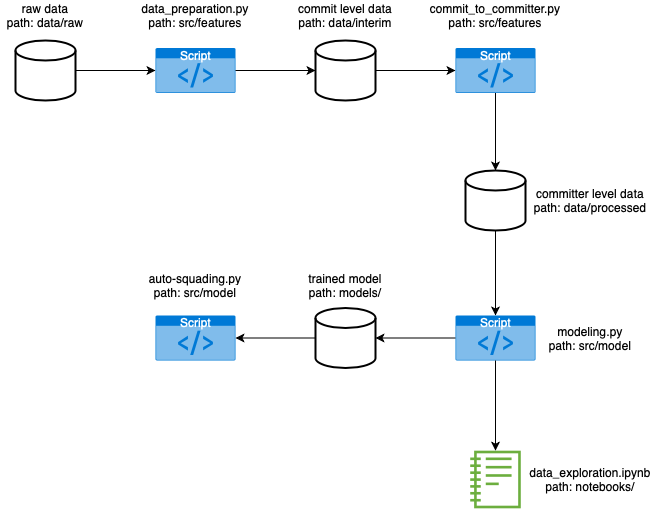

The diagram above was exported from draw.io. Its source (the exported page's mxGraphModel, read from the mxfile embedded in the PNG):
<mxGraphModel dx="1746" dy="738" grid="1" gridSize="10" guides="1" tooltips="1" connect="1" arrows="1" fold="1" page="1" pageScale="1" pageWidth="827" pageHeight="1169" math="0" shadow="0">
  <root>
    <mxCell id="0" />
    <mxCell id="1" parent="0" />
    <mxCell id="jdZxhqxgqEi6Rl1vUjNS-2" value="" style="strokeWidth=2;html=1;shape=mxgraph.flowchart.database;whiteSpace=wrap;" vertex="1" parent="1">
      <mxGeometry x="140" y="310" width="60" height="60" as="geometry" />
    </mxCell>
    <mxCell id="jdZxhqxgqEi6Rl1vUjNS-3" value="raw data&lt;br&gt;path: data/raw" style="text;html=1;strokeColor=none;fillColor=none;align=center;verticalAlign=middle;whiteSpace=wrap;rounded=0;" vertex="1" parent="1">
      <mxGeometry x="125" y="270" width="90" height="30" as="geometry" />
    </mxCell>
    <mxCell id="jdZxhqxgqEi6Rl1vUjNS-6" value="Script" style="html=1;strokeColor=none;fillColor=#0079D6;labelPosition=center;verticalLabelPosition=middle;verticalAlign=top;align=center;fontSize=12;outlineConnect=0;spacingTop=-6;fontColor=#FFFFFF;sketch=0;shape=mxgraph.sitemap.script;" vertex="1" parent="1">
      <mxGeometry x="280" y="317.5" width="80" height="45" as="geometry" />
    </mxCell>
    <mxCell id="jdZxhqxgqEi6Rl1vUjNS-7" value="" style="endArrow=classic;html=1;rounded=0;exitX=1;exitY=0.5;exitDx=0;exitDy=0;exitPerimeter=0;entryX=0;entryY=0.5;entryDx=0;entryDy=0;entryPerimeter=0;" edge="1" parent="1" source="jdZxhqxgqEi6Rl1vUjNS-2" target="jdZxhqxgqEi6Rl1vUjNS-6">
      <mxGeometry width="50" height="50" relative="1" as="geometry">
        <mxPoint x="390" y="480" as="sourcePoint" />
        <mxPoint x="440" y="430" as="targetPoint" />
      </mxGeometry>
    </mxCell>
    <mxCell id="jdZxhqxgqEi6Rl1vUjNS-8" value="data_preparation.py&lt;br&gt;path: src/features" style="text;html=1;strokeColor=none;fillColor=none;align=center;verticalAlign=middle;whiteSpace=wrap;rounded=0;" vertex="1" parent="1">
      <mxGeometry x="290" y="270" width="60" height="30" as="geometry" />
    </mxCell>
    <mxCell id="jdZxhqxgqEi6Rl1vUjNS-10" value="" style="strokeWidth=2;html=1;shape=mxgraph.flowchart.database;whiteSpace=wrap;" vertex="1" parent="1">
      <mxGeometry x="440" y="310" width="60" height="60" as="geometry" />
    </mxCell>
    <mxCell id="jdZxhqxgqEi6Rl1vUjNS-11" value="commit level data&lt;br&gt;path: data/interim" style="text;html=1;strokeColor=none;fillColor=none;align=center;verticalAlign=middle;whiteSpace=wrap;rounded=0;" vertex="1" parent="1">
      <mxGeometry x="405" y="270" width="130" height="30" as="geometry" />
    </mxCell>
    <mxCell id="jdZxhqxgqEi6Rl1vUjNS-12" value="" style="endArrow=classic;html=1;rounded=0;exitX=1;exitY=0.5;exitDx=0;exitDy=0;exitPerimeter=0;entryX=0;entryY=0.5;entryDx=0;entryDy=0;entryPerimeter=0;" edge="1" parent="1" source="jdZxhqxgqEi6Rl1vUjNS-6" target="jdZxhqxgqEi6Rl1vUjNS-10">
      <mxGeometry width="50" height="50" relative="1" as="geometry">
        <mxPoint x="360" y="339.5" as="sourcePoint" />
        <mxPoint x="440" y="339.5" as="targetPoint" />
      </mxGeometry>
    </mxCell>
    <mxCell id="jdZxhqxgqEi6Rl1vUjNS-13" value="Script" style="html=1;strokeColor=none;fillColor=#0079D6;labelPosition=center;verticalLabelPosition=middle;verticalAlign=top;align=center;fontSize=12;outlineConnect=0;spacingTop=-6;fontColor=#FFFFFF;sketch=0;shape=mxgraph.sitemap.script;" vertex="1" parent="1">
      <mxGeometry x="580" y="317.5" width="80" height="45" as="geometry" />
    </mxCell>
    <mxCell id="jdZxhqxgqEi6Rl1vUjNS-14" value="" style="endArrow=classic;html=1;rounded=0;exitX=1;exitY=0.5;exitDx=0;exitDy=0;exitPerimeter=0;entryX=0;entryY=0.5;entryDx=0;entryDy=0;entryPerimeter=0;" edge="1" parent="1" target="jdZxhqxgqEi6Rl1vUjNS-13">
      <mxGeometry width="50" height="50" relative="1" as="geometry">
        <mxPoint x="500" y="340" as="sourcePoint" />
        <mxPoint x="740" y="430" as="targetPoint" />
      </mxGeometry>
    </mxCell>
    <mxCell id="jdZxhqxgqEi6Rl1vUjNS-15" value="commit_to_committer.py&lt;br&gt;path: src/features" style="text;html=1;strokeColor=none;fillColor=none;align=center;verticalAlign=middle;whiteSpace=wrap;rounded=0;" vertex="1" parent="1">
      <mxGeometry x="590" y="270" width="60" height="30" as="geometry" />
    </mxCell>
    <mxCell id="jdZxhqxgqEi6Rl1vUjNS-17" value="" style="strokeWidth=2;html=1;shape=mxgraph.flowchart.database;whiteSpace=wrap;" vertex="1" parent="1">
      <mxGeometry x="590" y="440" width="60" height="60" as="geometry" />
    </mxCell>
    <mxCell id="jdZxhqxgqEi6Rl1vUjNS-18" value="committer level data&lt;br&gt;path: data/processed" style="text;html=1;strokeColor=none;fillColor=none;align=center;verticalAlign=middle;whiteSpace=wrap;rounded=0;" vertex="1" parent="1">
      <mxGeometry x="650" y="455" width="130" height="30" as="geometry" />
    </mxCell>
    <mxCell id="jdZxhqxgqEi6Rl1vUjNS-19" value="" style="endArrow=classic;html=1;rounded=0;exitX=0.5;exitY=1;exitDx=0;exitDy=0;exitPerimeter=0;entryX=0.5;entryY=0;entryDx=0;entryDy=0;entryPerimeter=0;" edge="1" parent="1" source="jdZxhqxgqEi6Rl1vUjNS-13" target="jdZxhqxgqEi6Rl1vUjNS-17">
      <mxGeometry width="50" height="50" relative="1" as="geometry">
        <mxPoint x="510" y="350" as="sourcePoint" />
        <mxPoint x="590" y="350" as="targetPoint" />
      </mxGeometry>
    </mxCell>
    <mxCell id="jdZxhqxgqEi6Rl1vUjNS-20" value="Script" style="html=1;strokeColor=none;fillColor=#0079D6;labelPosition=center;verticalLabelPosition=middle;verticalAlign=top;align=center;fontSize=12;outlineConnect=0;spacingTop=-6;fontColor=#FFFFFF;sketch=0;shape=mxgraph.sitemap.script;" vertex="1" parent="1">
      <mxGeometry x="280" y="585" width="80" height="45" as="geometry" />
    </mxCell>
    <mxCell id="jdZxhqxgqEi6Rl1vUjNS-21" value="auto-squading.py&lt;br&gt;path: src/model" style="text;html=1;strokeColor=none;fillColor=none;align=center;verticalAlign=middle;whiteSpace=wrap;rounded=0;" vertex="1" parent="1">
      <mxGeometry x="265" y="540" width="110" height="30" as="geometry" />
    </mxCell>
    <mxCell id="jdZxhqxgqEi6Rl1vUjNS-23" value="Script" style="html=1;strokeColor=none;fillColor=#0079D6;labelPosition=center;verticalLabelPosition=middle;verticalAlign=top;align=center;fontSize=12;outlineConnect=0;spacingTop=-6;fontColor=#FFFFFF;sketch=0;shape=mxgraph.sitemap.script;" vertex="1" parent="1">
      <mxGeometry x="580" y="585" width="80" height="45" as="geometry" />
    </mxCell>
    <mxCell id="jdZxhqxgqEi6Rl1vUjNS-24" value="modeling.py&lt;br&gt;path: src/model" style="text;html=1;strokeColor=none;fillColor=none;align=center;verticalAlign=middle;whiteSpace=wrap;rounded=0;" vertex="1" parent="1">
      <mxGeometry x="660" y="592.5" width="110" height="30" as="geometry" />
    </mxCell>
    <mxCell id="jdZxhqxgqEi6Rl1vUjNS-25" value="" style="endArrow=classic;html=1;rounded=0;exitX=0.5;exitY=1;exitDx=0;exitDy=0;exitPerimeter=0;entryX=0.5;entryY=0;entryDx=0;entryDy=0;entryPerimeter=0;" edge="1" parent="1" source="jdZxhqxgqEi6Rl1vUjNS-17" target="jdZxhqxgqEi6Rl1vUjNS-23">
      <mxGeometry width="50" height="50" relative="1" as="geometry">
        <mxPoint x="619.5" y="507" as="sourcePoint" />
        <mxPoint x="619.5" y="584.5" as="targetPoint" />
      </mxGeometry>
    </mxCell>
    <mxCell id="jdZxhqxgqEi6Rl1vUjNS-27" value="" style="strokeWidth=2;html=1;shape=mxgraph.flowchart.database;whiteSpace=wrap;" vertex="1" parent="1">
      <mxGeometry x="440" y="577.5" width="60" height="60" as="geometry" />
    </mxCell>
    <mxCell id="jdZxhqxgqEi6Rl1vUjNS-34" style="edgeStyle=orthogonalEdgeStyle;rounded=0;orthogonalLoop=1;jettySize=auto;html=1;exitX=0;exitY=0.5;exitDx=0;exitDy=0;fontColor=#FFFFFF;strokeColor=#FFFFFF;" edge="1" parent="1" source="jdZxhqxgqEi6Rl1vUjNS-28">
      <mxGeometry relative="1" as="geometry">
        <mxPoint x="350" y="520" as="targetPoint" />
      </mxGeometry>
    </mxCell>
    <mxCell id="jdZxhqxgqEi6Rl1vUjNS-28" value="trained model&lt;br&gt;path: models/" style="text;html=1;strokeColor=none;fillColor=none;align=center;verticalAlign=middle;whiteSpace=wrap;rounded=0;" vertex="1" parent="1">
      <mxGeometry x="405" y="540" width="130" height="30" as="geometry" />
    </mxCell>
    <mxCell id="jdZxhqxgqEi6Rl1vUjNS-29" value="" style="endArrow=classic;html=1;rounded=0;exitX=0;exitY=0.5;exitDx=0;exitDy=0;exitPerimeter=0;entryX=1;entryY=0.5;entryDx=0;entryDy=0;entryPerimeter=0;" edge="1" parent="1" source="jdZxhqxgqEi6Rl1vUjNS-23" target="jdZxhqxgqEi6Rl1vUjNS-27">
      <mxGeometry width="50" height="50" relative="1" as="geometry">
        <mxPoint x="510" y="350" as="sourcePoint" />
        <mxPoint x="590" y="350" as="targetPoint" />
      </mxGeometry>
    </mxCell>
    <mxCell id="jdZxhqxgqEi6Rl1vUjNS-30" value="" style="endArrow=classic;html=1;rounded=0;exitX=0;exitY=0.5;exitDx=0;exitDy=0;exitPerimeter=0;entryX=1;entryY=0.5;entryDx=0;entryDy=0;entryPerimeter=0;" edge="1" parent="1" source="jdZxhqxgqEi6Rl1vUjNS-27" target="jdZxhqxgqEi6Rl1vUjNS-20">
      <mxGeometry width="50" height="50" relative="1" as="geometry">
        <mxPoint x="590" y="617.5" as="sourcePoint" />
        <mxPoint x="510" y="617.5" as="targetPoint" />
      </mxGeometry>
    </mxCell>
    <mxCell id="jdZxhqxgqEi6Rl1vUjNS-31" value="" style="sketch=0;outlineConnect=0;fontColor=#232F3E;gradientColor=none;fillColor=#6CAE3E;strokeColor=none;dashed=0;verticalLabelPosition=bottom;verticalAlign=top;align=center;html=1;fontSize=12;fontStyle=0;aspect=fixed;pointerEvents=1;shape=mxgraph.aws4.notebook;" vertex="1" parent="1">
      <mxGeometry x="594.72" y="720" width="50.57" height="58" as="geometry" />
    </mxCell>
    <mxCell id="jdZxhqxgqEi6Rl1vUjNS-32" value="" style="endArrow=classic;html=1;rounded=0;exitX=0.5;exitY=1;exitDx=0;exitDy=0;exitPerimeter=0;" edge="1" parent="1" source="jdZxhqxgqEi6Rl1vUjNS-23" target="jdZxhqxgqEi6Rl1vUjNS-31">
      <mxGeometry width="50" height="50" relative="1" as="geometry">
        <mxPoint x="619.5" y="630" as="sourcePoint" />
        <mxPoint x="619.5" y="715" as="targetPoint" />
      </mxGeometry>
    </mxCell>
    <mxCell id="jdZxhqxgqEi6Rl1vUjNS-33" value="data_exploration.ipynb&lt;br&gt;path: notebooks/" style="text;html=1;strokeColor=none;fillColor=none;align=center;verticalAlign=middle;whiteSpace=wrap;rounded=0;" vertex="1" parent="1">
      <mxGeometry x="660" y="734" width="110" height="30" as="geometry" />
    </mxCell>
  </root>
</mxGraphModel>